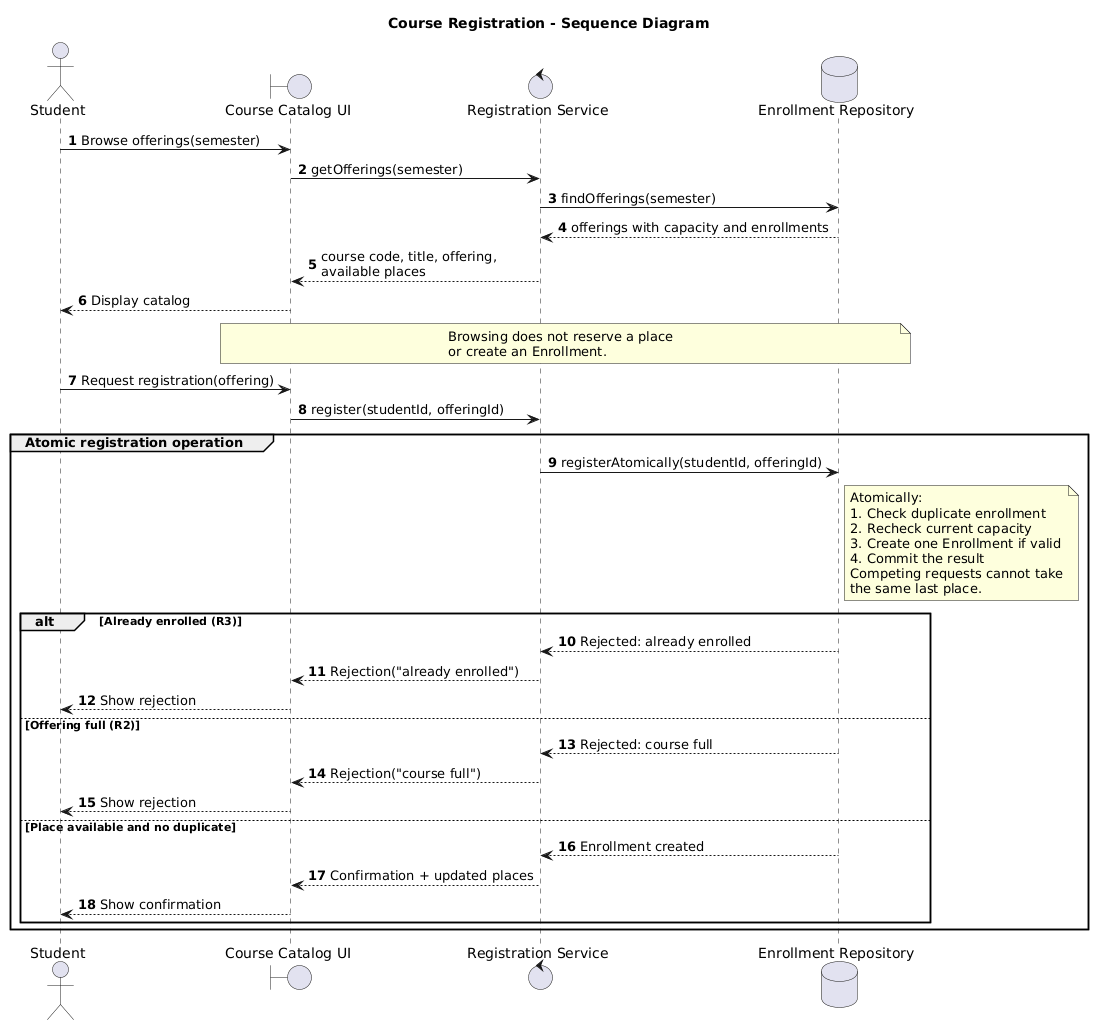

The diagram above was rendered by PlantUML. Its source (embedded in the PNG):
@startuml
title Course Registration - Sequence Diagram
autonumber

actor Student
boundary "Course Catalog UI" as UI
control "Registration Service" as RS
database "Enrollment Repository" as ER

Student -> UI: Browse offerings(semester)
UI -> RS: getOfferings(semester)
RS -> ER: findOfferings(semester)
ER --> RS: offerings with capacity and enrollments
RS --> UI: course code, title, offering,\navailable places
UI --> Student: Display catalog

note over UI, ER
Browsing does not reserve a place
or create an Enrollment.
end note

Student -> UI: Request registration(offering)
UI -> RS: register(studentId, offeringId)

group Atomic registration operation
    RS -> ER: registerAtomically(studentId, offeringId)

    note right of ER
    Atomically:
    1. Check duplicate enrollment
    2. Recheck current capacity
    3. Create one Enrollment if valid
    4. Commit the result
    Competing requests cannot take
    the same last place.
    end note

    alt Already enrolled (R3)
        ER --> RS: Rejected: already enrolled
        RS --> UI: Rejection("already enrolled")
        UI --> Student: Show rejection

    else Offering full (R2)
        ER --> RS: Rejected: course full
        RS --> UI: Rejection("course full")
        UI --> Student: Show rejection

    else Place available and no duplicate
        ER --> RS: Enrollment created
        RS --> UI: Confirmation + updated places
        UI --> Student: Show confirmation
    end
end
@enduml